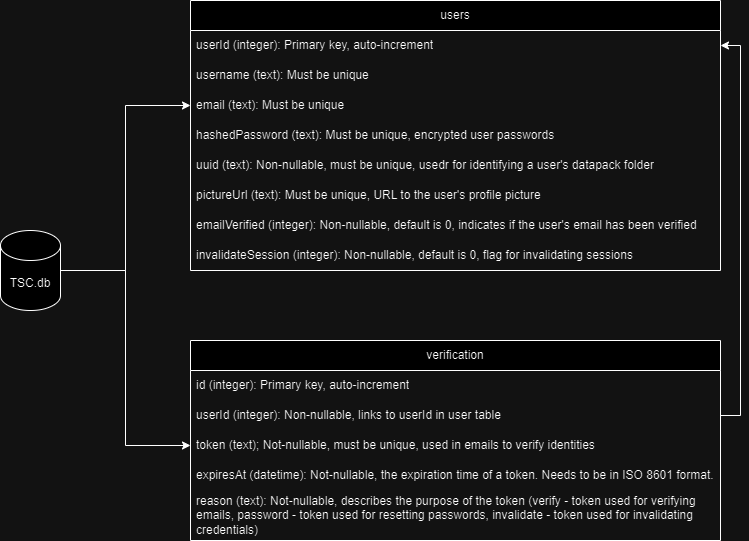

The diagram above was exported from draw.io. Its source (the exported page's mxGraphModel, read from the mxfile embedded in the PNG):
<mxGraphModel dx="1434" dy="780" grid="1" gridSize="10" guides="1" tooltips="1" connect="1" arrows="1" fold="1" page="1" pageScale="1" pageWidth="1200" pageHeight="1600" math="0" shadow="0">
  <root>
    <mxCell id="0" />
    <mxCell id="1" parent="0" />
    <mxCell id="_ZBi2h3MqdPZQXJjlHOV-45" style="edgeStyle=orthogonalEdgeStyle;rounded=0;orthogonalLoop=1;jettySize=auto;html=1;exitX=1;exitY=0.5;exitDx=0;exitDy=0;exitPerimeter=0;entryX=0;entryY=0.5;entryDx=0;entryDy=0;" edge="1" parent="1" source="BTtD7VDN6usMn-HKR6WF-1" target="BTtD7VDN6usMn-HKR6WF-5">
      <mxGeometry relative="1" as="geometry" />
    </mxCell>
    <mxCell id="_ZBi2h3MqdPZQXJjlHOV-46" style="edgeStyle=orthogonalEdgeStyle;rounded=0;orthogonalLoop=1;jettySize=auto;html=1;exitX=1;exitY=0.5;exitDx=0;exitDy=0;exitPerimeter=0;entryX=0;entryY=0.5;entryDx=0;entryDy=0;" edge="1" parent="1" source="BTtD7VDN6usMn-HKR6WF-1" target="_ZBi2h3MqdPZQXJjlHOV-39">
      <mxGeometry relative="1" as="geometry" />
    </mxCell>
    <mxCell id="BTtD7VDN6usMn-HKR6WF-1" value="TSC.db" style="shape=cylinder3;whiteSpace=wrap;html=1;boundedLbl=1;backgroundOutline=1;size=15;" parent="1" vertex="1">
      <mxGeometry x="20" y="260" width="60" height="80" as="geometry" />
    </mxCell>
    <mxCell id="BTtD7VDN6usMn-HKR6WF-2" value="users" style="swimlane;fontStyle=0;childLayout=stackLayout;horizontal=1;startSize=30;horizontalStack=0;resizeParent=1;resizeParentMax=0;resizeLast=0;collapsible=1;marginBottom=0;whiteSpace=wrap;html=1;" parent="1" vertex="1">
      <mxGeometry x="210" y="30" width="530" height="270" as="geometry">
        <mxRectangle x="220" y="120" width="70" height="30" as="alternateBounds" />
      </mxGeometry>
    </mxCell>
    <mxCell id="BTtD7VDN6usMn-HKR6WF-3" value="userId (integer): Primary key, auto-increment" style="text;strokeColor=none;fillColor=none;align=left;verticalAlign=middle;spacingLeft=4;spacingRight=4;overflow=hidden;points=[[0,0.5],[1,0.5]];portConstraint=eastwest;rotatable=0;whiteSpace=wrap;html=1;" parent="BTtD7VDN6usMn-HKR6WF-2" vertex="1">
      <mxGeometry y="30" width="530" height="30" as="geometry" />
    </mxCell>
    <mxCell id="BTtD7VDN6usMn-HKR6WF-4" value="username (text): Must be unique" style="text;strokeColor=none;fillColor=none;align=left;verticalAlign=middle;spacingLeft=4;spacingRight=4;overflow=hidden;points=[[0,0.5],[1,0.5]];portConstraint=eastwest;rotatable=0;whiteSpace=wrap;html=1;" parent="BTtD7VDN6usMn-HKR6WF-2" vertex="1">
      <mxGeometry y="60" width="530" height="30" as="geometry" />
    </mxCell>
    <mxCell id="BTtD7VDN6usMn-HKR6WF-5" value="email (text): Must be unique" style="text;strokeColor=none;fillColor=none;align=left;verticalAlign=middle;spacingLeft=4;spacingRight=4;overflow=hidden;points=[[0,0.5],[1,0.5]];portConstraint=eastwest;rotatable=0;whiteSpace=wrap;html=1;" parent="BTtD7VDN6usMn-HKR6WF-2" vertex="1">
      <mxGeometry y="90" width="530" height="30" as="geometry" />
    </mxCell>
    <mxCell id="_ZBi2h3MqdPZQXJjlHOV-5" value="hashedPassword (text): Must be unique, encrypted user passwords" style="text;strokeColor=none;fillColor=none;align=left;verticalAlign=middle;spacingLeft=4;spacingRight=4;overflow=hidden;points=[[0,0.5],[1,0.5]];portConstraint=eastwest;rotatable=0;whiteSpace=wrap;html=1;" vertex="1" parent="BTtD7VDN6usMn-HKR6WF-2">
      <mxGeometry y="120" width="530" height="30" as="geometry" />
    </mxCell>
    <mxCell id="_ZBi2h3MqdPZQXJjlHOV-6" value="uuid (text): Non-nullable, must be unique, usedr for identifying a user's datapack folder" style="text;strokeColor=none;fillColor=none;align=left;verticalAlign=middle;spacingLeft=4;spacingRight=4;overflow=hidden;points=[[0,0.5],[1,0.5]];portConstraint=eastwest;rotatable=0;whiteSpace=wrap;html=1;" vertex="1" parent="BTtD7VDN6usMn-HKR6WF-2">
      <mxGeometry y="150" width="530" height="30" as="geometry" />
    </mxCell>
    <mxCell id="_ZBi2h3MqdPZQXJjlHOV-9" value="pictureUrl (text): Must be unique, URL to the user's profile picture" style="text;strokeColor=none;fillColor=none;align=left;verticalAlign=middle;spacingLeft=4;spacingRight=4;overflow=hidden;points=[[0,0.5],[1,0.5]];portConstraint=eastwest;rotatable=0;whiteSpace=wrap;html=1;" vertex="1" parent="BTtD7VDN6usMn-HKR6WF-2">
      <mxGeometry y="180" width="530" height="30" as="geometry" />
    </mxCell>
    <mxCell id="_ZBi2h3MqdPZQXJjlHOV-10" value="emailVerified (integer): Non-nullable, default is 0, indicates if the user's email has been verified" style="text;strokeColor=none;fillColor=none;align=left;verticalAlign=middle;spacingLeft=4;spacingRight=4;overflow=hidden;points=[[0,0.5],[1,0.5]];portConstraint=eastwest;rotatable=0;whiteSpace=wrap;html=1;" vertex="1" parent="BTtD7VDN6usMn-HKR6WF-2">
      <mxGeometry y="210" width="530" height="30" as="geometry" />
    </mxCell>
    <mxCell id="_ZBi2h3MqdPZQXJjlHOV-55" value="invalidateSession (integer): Non-nullable, default is 0, flag for invalidating sessions" style="text;strokeColor=none;fillColor=none;align=left;verticalAlign=middle;spacingLeft=4;spacingRight=4;overflow=hidden;points=[[0,0.5],[1,0.5]];portConstraint=eastwest;rotatable=0;whiteSpace=wrap;html=1;" vertex="1" parent="BTtD7VDN6usMn-HKR6WF-2">
      <mxGeometry y="240" width="530" height="30" as="geometry" />
    </mxCell>
    <mxCell id="_ZBi2h3MqdPZQXJjlHOV-36" value="verification" style="swimlane;fontStyle=0;childLayout=stackLayout;horizontal=1;startSize=30;horizontalStack=0;resizeParent=1;resizeParentMax=0;resizeLast=0;collapsible=1;marginBottom=0;whiteSpace=wrap;html=1;" vertex="1" parent="1">
      <mxGeometry x="210" y="370" width="530" height="200" as="geometry">
        <mxRectangle x="220" y="120" width="70" height="30" as="alternateBounds" />
      </mxGeometry>
    </mxCell>
    <mxCell id="_ZBi2h3MqdPZQXJjlHOV-37" value="id (integer): Primary key, auto-increment" style="text;strokeColor=none;fillColor=none;align=left;verticalAlign=middle;spacingLeft=4;spacingRight=4;overflow=hidden;points=[[0,0.5],[1,0.5]];portConstraint=eastwest;rotatable=0;whiteSpace=wrap;html=1;" vertex="1" parent="_ZBi2h3MqdPZQXJjlHOV-36">
      <mxGeometry y="30" width="530" height="30" as="geometry" />
    </mxCell>
    <mxCell id="_ZBi2h3MqdPZQXJjlHOV-38" value="userId (integer): Non-nullable, links to userId in user table" style="text;strokeColor=none;fillColor=none;align=left;verticalAlign=middle;spacingLeft=4;spacingRight=4;overflow=hidden;points=[[0,0.5],[1,0.5]];portConstraint=eastwest;rotatable=0;whiteSpace=wrap;html=1;" vertex="1" parent="_ZBi2h3MqdPZQXJjlHOV-36">
      <mxGeometry y="60" width="530" height="30" as="geometry" />
    </mxCell>
    <mxCell id="_ZBi2h3MqdPZQXJjlHOV-39" value="token (text); Not-nullable, must be unique, used in emails to verify identities" style="text;strokeColor=none;fillColor=none;align=left;verticalAlign=middle;spacingLeft=4;spacingRight=4;overflow=hidden;points=[[0,0.5],[1,0.5]];portConstraint=eastwest;rotatable=0;whiteSpace=wrap;html=1;" vertex="1" parent="_ZBi2h3MqdPZQXJjlHOV-36">
      <mxGeometry y="90" width="530" height="30" as="geometry" />
    </mxCell>
    <mxCell id="_ZBi2h3MqdPZQXJjlHOV-40" value="expiresAt (datetime): Not-nullable, the expiration time of a token. Needs to be in ISO 8601 format." style="text;strokeColor=none;fillColor=none;align=left;verticalAlign=middle;spacingLeft=4;spacingRight=4;overflow=hidden;points=[[0,0.5],[1,0.5]];portConstraint=eastwest;rotatable=0;whiteSpace=wrap;html=1;" vertex="1" parent="_ZBi2h3MqdPZQXJjlHOV-36">
      <mxGeometry y="120" width="530" height="30" as="geometry" />
    </mxCell>
    <mxCell id="_ZBi2h3MqdPZQXJjlHOV-41" value="reason (text): Not-nullable, describes the purpose of the token (verify - token used for verifying emails, password - token used for resetting passwords, invalidate - token used for invalidating credentials)" style="text;strokeColor=none;fillColor=none;align=left;verticalAlign=middle;spacingLeft=4;spacingRight=4;overflow=hidden;points=[[0,0.5],[1,0.5]];portConstraint=eastwest;rotatable=0;whiteSpace=wrap;html=1;" vertex="1" parent="_ZBi2h3MqdPZQXJjlHOV-36">
      <mxGeometry y="150" width="530" height="50" as="geometry" />
    </mxCell>
    <mxCell id="_ZBi2h3MqdPZQXJjlHOV-44" style="edgeStyle=orthogonalEdgeStyle;rounded=0;orthogonalLoop=1;jettySize=auto;html=1;exitX=1;exitY=0.5;exitDx=0;exitDy=0;entryX=1;entryY=0.5;entryDx=0;entryDy=0;" edge="1" parent="1" source="_ZBi2h3MqdPZQXJjlHOV-38" target="BTtD7VDN6usMn-HKR6WF-3">
      <mxGeometry relative="1" as="geometry" />
    </mxCell>
  </root>
</mxGraphModel>